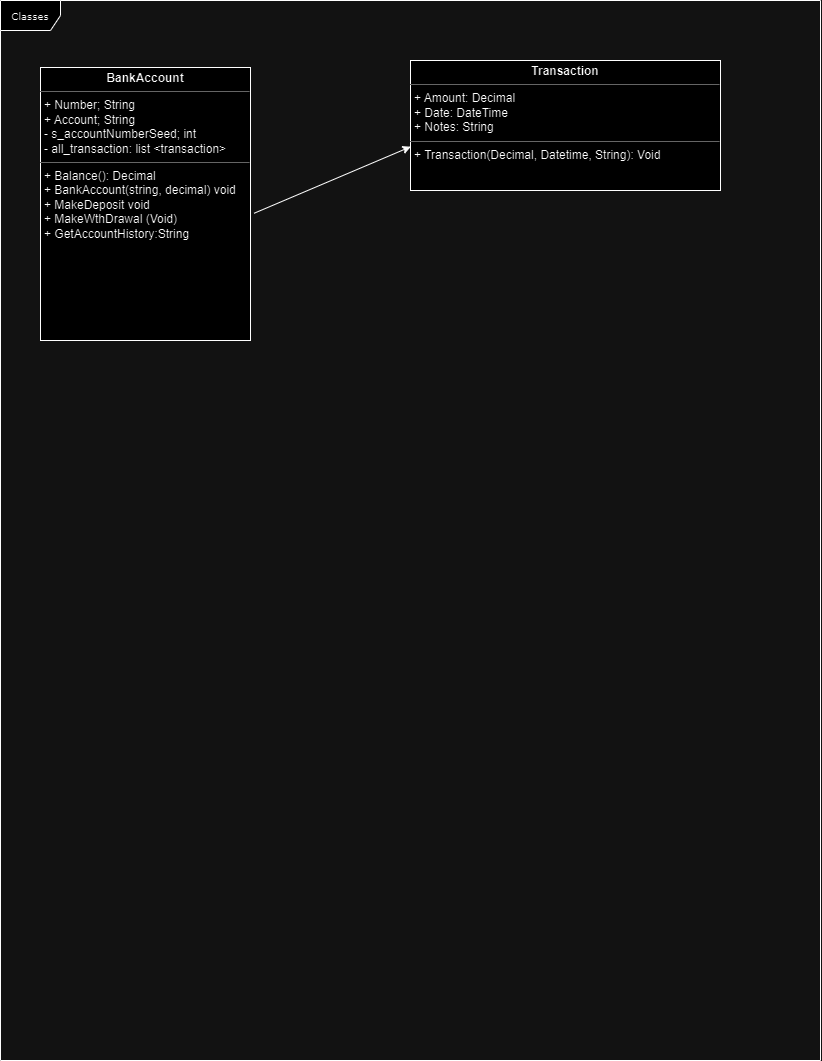

The diagram above was exported from draw.io. Its source (the exported page's mxGraphModel, read from the mxfile embedded in the PNG):
<mxGraphModel dx="993" dy="558" grid="1" gridSize="10" guides="1" tooltips="1" connect="1" arrows="1" fold="1" page="1" pageScale="1" pageWidth="850" pageHeight="1100" background="none" math="0" shadow="0">
  <root>
    <mxCell id="0" />
    <mxCell id="1" parent="0" />
    <mxCell id="17acba5748e5396b-1" value="Classes" style="shape=umlFrame;whiteSpace=wrap;html=1;rounded=0;shadow=0;comic=0;labelBackgroundColor=none;strokeWidth=1;fontFamily=Verdana;fontSize=10;align=center;movable=1;resizable=1;rotatable=1;deletable=1;editable=1;locked=0;connectable=1;" parent="1" vertex="1">
      <mxGeometry x="20" y="20" width="820" height="1060" as="geometry" />
    </mxCell>
    <mxCell id="5d2195bd80daf111-18" value="&lt;p style=&quot;margin:0px;margin-top:4px;text-align:center;&quot;&gt;&lt;b&gt;BankAccount&lt;/b&gt;&lt;/p&gt;&lt;hr size=&quot;1&quot;&gt;&lt;p style=&quot;margin:0px;margin-left:4px;&quot;&gt;+ Number; String&lt;br&gt;+ Account; String&lt;/p&gt;&lt;p style=&quot;margin:0px;margin-left:4px;&quot;&gt;- s_accountNumberSeed; int&amp;nbsp;&lt;/p&gt;&lt;p style=&quot;margin:0px;margin-left:4px;&quot;&gt;- all_transaction: list &amp;lt;transaction&amp;gt;&lt;/p&gt;&lt;hr size=&quot;1&quot;&gt;&lt;p style=&quot;margin:0px;margin-left:4px;&quot;&gt;+ Balance(): Decimal&lt;br&gt;+ BankAccount(string,&amp;nbsp;&lt;span style=&quot;background-color: initial;&quot;&gt;decimal) void&lt;/span&gt;&lt;/p&gt;&lt;p style=&quot;margin:0px;margin-left:4px;&quot;&gt;&lt;span style=&quot;background-color: initial;&quot;&gt;+ MakeDeposit void&lt;/span&gt;&lt;/p&gt;&lt;p style=&quot;margin:0px;margin-left:4px;&quot;&gt;+ MakeWthDrawal (Void)&lt;/p&gt;&lt;p style=&quot;margin:0px;margin-left:4px;&quot;&gt;+ GetAccountHistory:String&lt;/p&gt;&lt;p style=&quot;margin:0px;margin-left:4px;&quot;&gt;&lt;span style=&quot;background-color: initial;&quot;&gt;&amp;nbsp;&lt;/span&gt;&lt;/p&gt;&lt;p style=&quot;margin:0px;margin-left:4px;&quot;&gt;&lt;span style=&quot;background-color: initial;&quot;&gt;&amp;nbsp;&lt;/span&gt;&lt;/p&gt;" style="verticalAlign=top;align=left;overflow=fill;fontSize=12;fontFamily=Helvetica;html=1;rounded=0;shadow=0;comic=0;labelBackgroundColor=none;strokeWidth=1;movable=1;resizable=1;rotatable=1;deletable=1;editable=1;locked=0;connectable=1;" parent="1" vertex="1">
      <mxGeometry x="60" y="87" width="210" height="273" as="geometry" />
    </mxCell>
    <mxCell id="HZ72fv4r5IkMDdrzCR7B-1" value="&lt;p style=&quot;margin:0px;margin-top:4px;text-align:center;&quot;&gt;&lt;b&gt;Transaction&lt;/b&gt;&lt;/p&gt;&lt;hr size=&quot;1&quot;&gt;&lt;p style=&quot;margin:0px;margin-left:4px;&quot;&gt;+ Amount: Decimal&amp;nbsp;&lt;br&gt;+ Date: DateTime&lt;/p&gt;&lt;p style=&quot;margin:0px;margin-left:4px;&quot;&gt;+ Notes: String&amp;nbsp;&lt;/p&gt;&lt;hr size=&quot;1&quot;&gt;&lt;p style=&quot;margin:0px;margin-left:4px;&quot;&gt;+ Transaction(Decimal, Datetime, String): Void&lt;br&gt;&lt;br&gt;&lt;/p&gt;" style="verticalAlign=top;align=left;overflow=fill;fontSize=12;fontFamily=Helvetica;html=1;rounded=0;shadow=0;comic=0;labelBackgroundColor=none;strokeWidth=1;movable=1;resizable=1;rotatable=1;deletable=1;editable=1;locked=0;connectable=1;" vertex="1" parent="1">
      <mxGeometry x="430" y="80" width="310" height="130" as="geometry" />
    </mxCell>
    <mxCell id="HZ72fv4r5IkMDdrzCR7B-2" value="" style="endArrow=classic;html=1;rounded=0;entryX=0.001;entryY=0.663;entryDx=0;entryDy=0;entryPerimeter=0;exitX=1.017;exitY=0.534;exitDx=0;exitDy=0;exitPerimeter=0;" edge="1" parent="1" source="5d2195bd80daf111-18" target="HZ72fv4r5IkMDdrzCR7B-1">
      <mxGeometry width="50" height="50" relative="1" as="geometry">
        <mxPoint x="280" y="260" as="sourcePoint" />
        <mxPoint x="330" y="210" as="targetPoint" />
      </mxGeometry>
    </mxCell>
  </root>
</mxGraphModel>